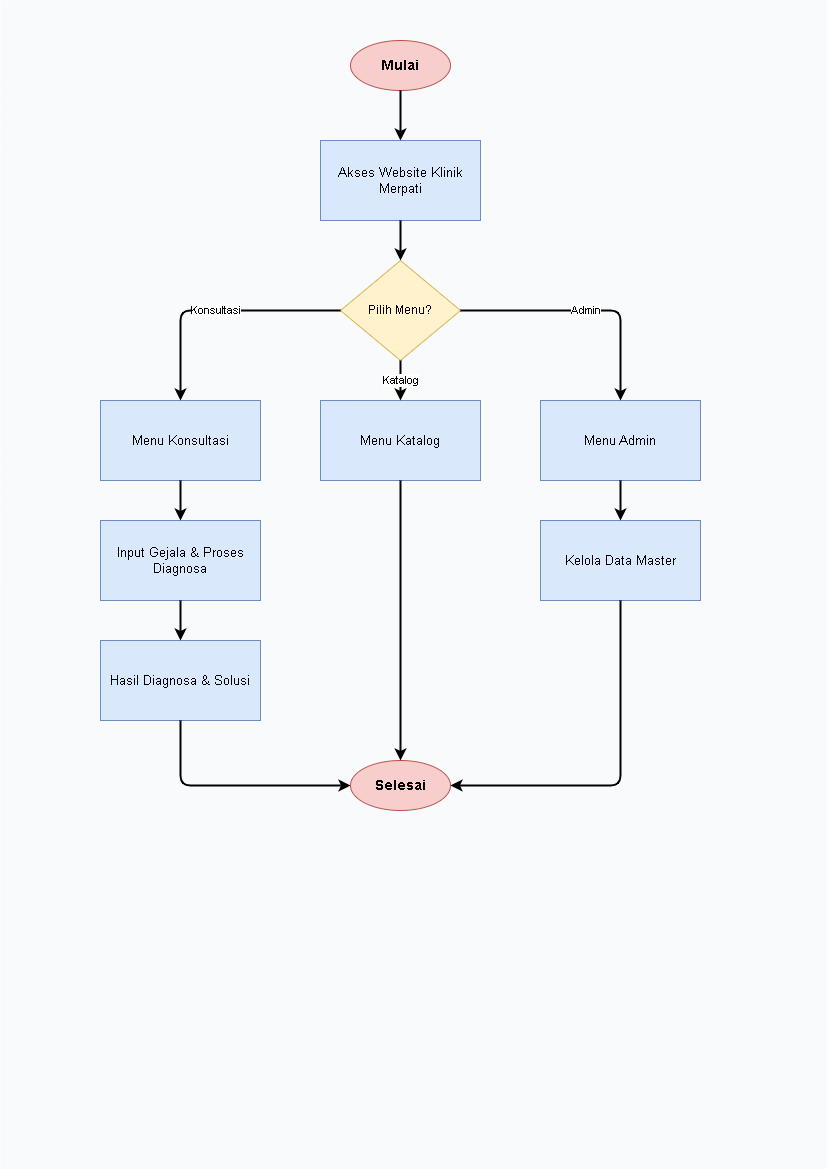

The diagram above was exported from draw.io. Its source (the exported page's mxGraphModel, read from the mxfile embedded in the PNG):
<mxGraphModel dx="620" dy="563" grid="1" gridSize="10" guides="1" tooltips="1" connect="1" arrows="1" fold="1" page="1" pageScale="1" pageWidth="827" pageHeight="1169" math="0" shadow="0">
  <root>
    <mxCell id="0" />
    <mxCell id="1" parent="0" />
    <mxCell id="bg" value="" style="rounded=0;whiteSpace=wrap;html=1;fillColor=#f8fafc;strokeColor=none;" parent="1" vertex="1">
      <mxGeometry width="827" height="1169" as="geometry" />
    </mxCell>
    <mxCell id="12" value="Mulai" style="ellipse;whiteSpace=wrap;html=1;fillColor=#f8cecc;strokeColor=#b85450;fontStyle=1;fontSize=14;" parent="1" vertex="1">
      <mxGeometry x="350" y="40" width="100" height="50" as="geometry" />
    </mxCell>
    <mxCell id="13" value="Akses Website Klinik Merpati" style="rounded=0;whiteSpace=wrap;html=1;fillColor=#dae8fc;strokeColor=#6c8ebf;fontSize=13;" parent="1" vertex="1">
      <mxGeometry x="320" y="140" width="160" height="80" as="geometry" />
    </mxCell>
    <mxCell id="14" value="Pilih Menu?" style="rhombus;whiteSpace=wrap;html=1;fillColor=#fff2cc;strokeColor=#d6b656;fontSize=12;" parent="1" vertex="1">
      <mxGeometry x="340" y="260" width="120" height="100" as="geometry" />
    </mxCell>
    <mxCell id="15" value="Menu Konsultasi" style="rounded=0;whiteSpace=wrap;html=1;fillColor=#dae8fc;strokeColor=#6c8ebf;fontSize=13;" parent="1" vertex="1">
      <mxGeometry x="100" y="400" width="160" height="80" as="geometry" />
    </mxCell>
    <mxCell id="16" value="Menu Katalog" style="rounded=0;whiteSpace=wrap;html=1;fillColor=#dae8fc;strokeColor=#6c8ebf;fontSize=13;" parent="1" vertex="1">
      <mxGeometry x="320" y="400" width="160" height="80" as="geometry" />
    </mxCell>
    <mxCell id="17" value="Menu Admin" style="rounded=0;whiteSpace=wrap;html=1;fillColor=#dae8fc;strokeColor=#6c8ebf;fontSize=13;" parent="1" vertex="1">
      <mxGeometry x="540" y="400" width="160" height="80" as="geometry" />
    </mxCell>
    <mxCell id="18" value="Input Gejala &amp; Proses Diagnosa" style="rounded=0;whiteSpace=wrap;html=1;fillColor=#dae8fc;strokeColor=#6c8ebf;fontSize=13;" parent="1" vertex="1">
      <mxGeometry x="100" y="520" width="160" height="80" as="geometry" />
    </mxCell>
    <mxCell id="19" value="Hasil Diagnosa &amp; Solusi" style="rounded=0;whiteSpace=wrap;html=1;fillColor=#dae8fc;strokeColor=#6c8ebf;fontSize=13;" parent="1" vertex="1">
      <mxGeometry x="100" y="640" width="160" height="80" as="geometry" />
    </mxCell>
    <mxCell id="20" value="Kelola Data Master" style="rounded=0;whiteSpace=wrap;html=1;fillColor=#dae8fc;strokeColor=#6c8ebf;fontSize=13;" parent="1" vertex="1">
      <mxGeometry x="540" y="520" width="160" height="80" as="geometry" />
    </mxCell>
    <mxCell id="21" value="Selesai" style="ellipse;whiteSpace=wrap;html=1;fillColor=#f8cecc;strokeColor=#b85450;fontStyle=1;fontSize=14;" parent="1" vertex="1">
      <mxGeometry x="350" y="760" width="100" height="50" as="geometry" />
    </mxCell>
    <mxCell id="512" value="" style="edgeStyle=orthogonalEdgeStyle;rounded=1;orthogonalLoop=1;jettySize=auto;html=1;strokeWidth=2;fontSize=11;" parent="1" source="12" target="13" edge="1">
      <mxGeometry relative="1" as="geometry" />
    </mxCell>
    <mxCell id="513" value="" style="edgeStyle=orthogonalEdgeStyle;rounded=1;orthogonalLoop=1;jettySize=auto;html=1;strokeWidth=2;fontSize=11;" parent="1" source="13" target="14" edge="1">
      <mxGeometry relative="1" as="geometry" />
    </mxCell>
    <mxCell id="514" value="Konsultasi" style="edgeStyle=orthogonalEdgeStyle;rounded=1;orthogonalLoop=1;jettySize=auto;html=1;strokeWidth=2;fontSize=11;exitX=0;exitY=0.5;exitDx=0;exitDy=0;entryX=0.5;entryY=0;entryDx=0;entryDy=0;" parent="1" source="14" target="15" edge="1">
      <mxGeometry relative="1" as="geometry" />
    </mxCell>
    <mxCell id="515" value="Katalog" style="edgeStyle=orthogonalEdgeStyle;rounded=1;orthogonalLoop=1;jettySize=auto;html=1;strokeWidth=2;fontSize=11;" parent="1" source="14" target="16" edge="1">
      <mxGeometry relative="1" as="geometry" />
    </mxCell>
    <mxCell id="516" value="Admin" style="edgeStyle=orthogonalEdgeStyle;rounded=1;orthogonalLoop=1;jettySize=auto;html=1;strokeWidth=2;fontSize=11;exitX=1;exitY=0.5;exitDx=0;exitDy=0;entryX=0.5;entryY=0;entryDx=0;entryDy=0;" parent="1" source="14" target="17" edge="1">
      <mxGeometry relative="1" as="geometry" />
    </mxCell>
    <mxCell id="517" value="" style="edgeStyle=orthogonalEdgeStyle;rounded=1;orthogonalLoop=1;jettySize=auto;html=1;strokeWidth=2;fontSize=11;" parent="1" source="15" target="18" edge="1">
      <mxGeometry relative="1" as="geometry" />
    </mxCell>
    <mxCell id="518" value="" style="edgeStyle=orthogonalEdgeStyle;rounded=1;orthogonalLoop=1;jettySize=auto;html=1;strokeWidth=2;fontSize=11;" parent="1" source="18" target="19" edge="1">
      <mxGeometry relative="1" as="geometry" />
    </mxCell>
    <mxCell id="519" value="" style="edgeStyle=orthogonalEdgeStyle;rounded=1;orthogonalLoop=1;jettySize=auto;html=1;strokeWidth=2;fontSize=11;exitX=0.5;exitY=1;exitDx=0;exitDy=0;entryX=0;entryY=0.5;entryDx=0;entryDy=0;" parent="1" source="19" target="21" edge="1">
      <mxGeometry relative="1" as="geometry" />
    </mxCell>
    <mxCell id="520" value="" style="edgeStyle=orthogonalEdgeStyle;rounded=1;orthogonalLoop=1;jettySize=auto;html=1;strokeWidth=2;fontSize=11;" parent="1" source="16" target="21" edge="1">
      <mxGeometry relative="1" as="geometry" />
    </mxCell>
    <mxCell id="521" value="" style="edgeStyle=orthogonalEdgeStyle;rounded=1;orthogonalLoop=1;jettySize=auto;html=1;strokeWidth=2;fontSize=11;" parent="1" source="17" target="20" edge="1">
      <mxGeometry relative="1" as="geometry" />
    </mxCell>
    <mxCell id="522" value="" style="edgeStyle=orthogonalEdgeStyle;rounded=1;orthogonalLoop=1;jettySize=auto;html=1;strokeWidth=2;fontSize=11;exitX=0.5;exitY=1;exitDx=0;exitDy=0;entryX=1;entryY=0.5;entryDx=0;entryDy=0;" parent="1" source="20" target="21" edge="1">
      <mxGeometry relative="1" as="geometry" />
    </mxCell>
  </root>
</mxGraphModel>